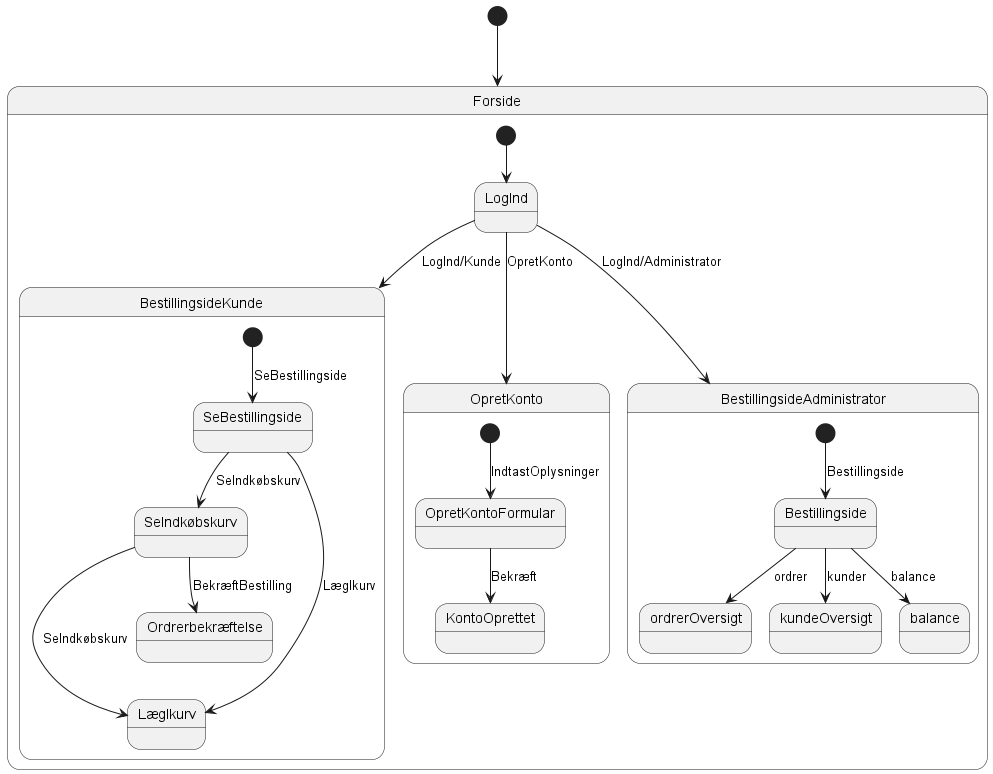

The diagram above was rendered by PlantUML. Its source (embedded in the PNG):
@startuml




 [*] --> Forside

state Forside {
  [*] --> LogInd
  LogInd --> BestillingsideKunde : LogInd/Kunde
  LogInd --> OpretKonto : OpretKonto
  LogInd --> BestillingsideAdministrator : LogInd/Administrator

}

state BestillingsideKunde {
  [*] --> SeBestillingside : SeBestillingside
  SeBestillingside--> SeIndkøbskurv : SeIndkøbskurv
  SeBestillingside --> LægIkurv : LægIkurv
  SeIndkøbskurv --> Ordrerbekræftelse: BekræftBestilling
  SeIndkøbskurv--->LægIkurv : SeIndkøbskurv
}

state OpretKonto {
  [*] --> OpretKontoFormular : IndtastOplysninger
  OpretKontoFormular --> KontoOprettet : Bekræft
}

state BestillingsideAdministrator {
  [*] --> Bestillingside : Bestillingside
  Bestillingside--> ordrerOversigt : ordrer
  Bestillingside--> kundeOversigt : kunder
  Bestillingside--> balance : balance



}

@enduml